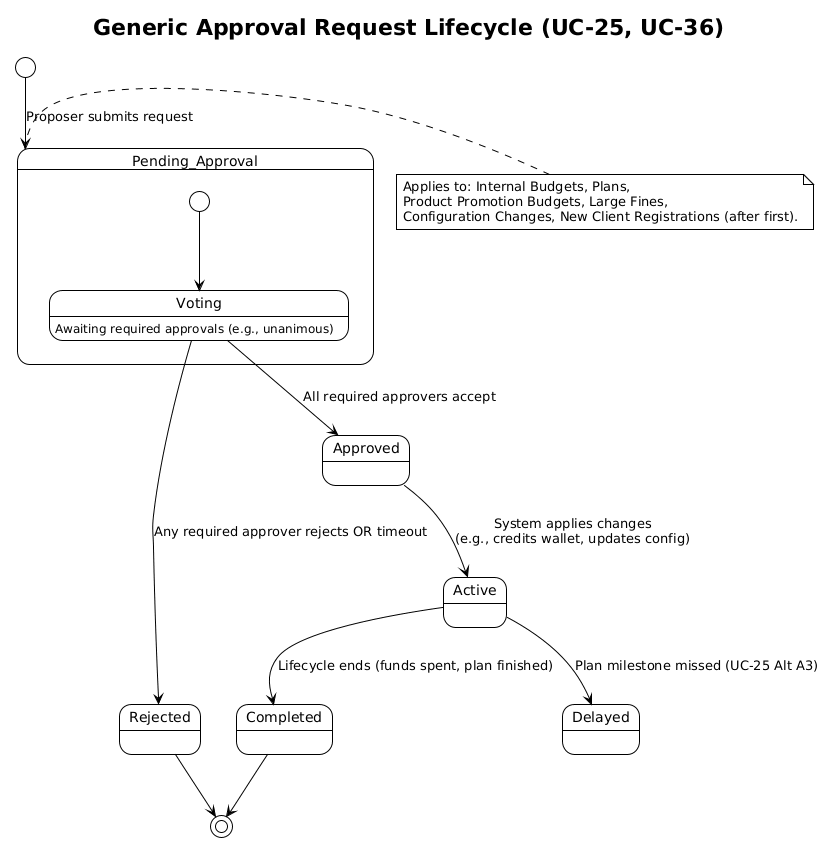

The diagram above was rendered by PlantUML. Its source (embedded in the PNG):
@startuml
!theme plain
title Generic Approval Request Lifecycle (UC-25, UC-36)

[*] --> Pending_Approval : Proposer submits request

state Pending_Approval {
    [*] --> Voting
    Voting : Awaiting required approvals (e.g., unanimous)
}

Voting --> Rejected : Any required approver rejects OR timeout
Voting --> Approved : All required approvers accept

Approved --> Active : System applies changes\n(e.g., credits wallet, updates config)
Active --> Completed : Lifecycle ends (funds spent, plan finished)
Active --> Delayed : Plan milestone missed (UC-25 Alt A3)

Rejected --> [*]
Completed --> [*]

note right of Pending_Approval
  Applies to: Internal Budgets, Plans,
  Product Promotion Budgets, Large Fines,
  Configuration Changes, New Client Registrations (after first).
end note
@enduml